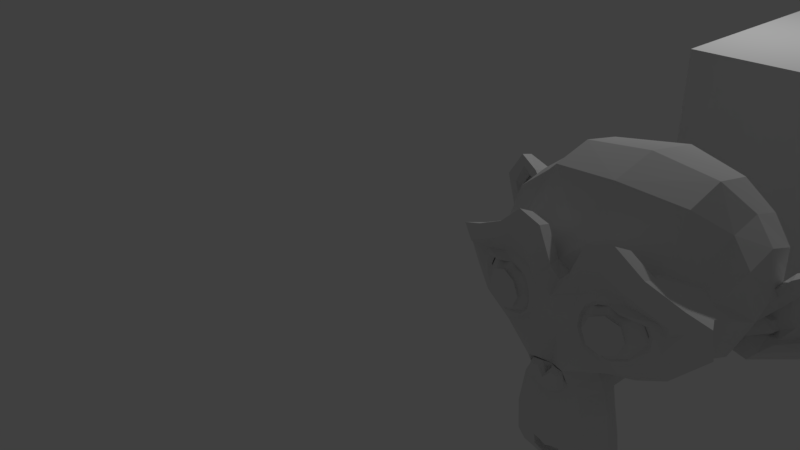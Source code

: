 # Source: untitled.blend  (saved by Blender 2.79.0; exported with 4.5.12 LTS)
import bpy
from mathutils import Matrix  # noqa: F401  (used for matrix-valued properties, if any)

bpy.ops.wm.read_factory_settings(use_empty=True)
scene = bpy.context.scene
scene.name = 'Scene'

# ---- collections
col_collection_1 = bpy.data.collections.new('Collection 1'); scene.collection.children.link(col_collection_1)

# ---- world
world_world = bpy.data.worlds.new('World'); scene.world = world_world
world_world.color = (0.05088, 0.05088, 0.05088)
world_world.use_sun_shadow = False
world_world.sun_shadow_jitter_overblur = 0.0
world_world.cycles.sampling_method = 'MANUAL'

# ---- cameras
cam_camera = bpy.data.cameras.new('Camera')
cam_camera.clip_end = 100.0
cam_camera.lens = 35.0
cam_camera.sensor_width = 32.0
cam_camera.sensor_height = 18.0
cam_camera.ortho_scale = 7.314
cam_camera.dof.focus_distance = 0.0
cam_camera.dof.aperture_fstop = 128.0

# ---- lights
light_lamp = bpy.data.lights.new('Lamp', 'POINT')
light_lamp.transmission_factor = 0.0
light_lamp.cutoff_distance = 30.0
light_lamp.energy = 100.0
light_lamp.shadow_buffer_clip_start = 1.001
light_lamp.shadow_soft_size = 0.1
light_lamp.shadow_maximum_resolution = 0.006
light_lamp.use_absolute_resolution = True

# ---- meshes
me_suzanne = bpy.data.meshes.new('Suzanne')
me_suzanne.from_pydata([(0.4375, -0.7656, 0.1641), (-0.4375, -0.7656, 0.1641), (0.5, -0.6875, 0.09375), (-0.5, -0.6875, 0.09375), (0.5469, -0.5781, 0.05469), (-0.5469, -0.5781, 0.05469), (0.3516, -0.6172, -0.02344), (-0.3516, -0.6172, -0.02344), (0.3516, -0.7188, 0.03125), (-0.3516, -0.7188, 0.03125), (0.3516, -0.7812, 0.1328), (-0.3516, -0.7812, 0.1328), (0.2734, -0.7969, 0.1641), (-0.2734, -0.7969, 0.1641), (0.2031, -0.7422, 0.09375), (-0.2031, -0.7422, 0.09375), (0.1562, -0.6484, 0.05469), (-0.1562, -0.6484, 0.05469), (0.07812, -0.6562, 0.2422), (-0.07812, -0.6562, 0.2422), (0.1406, -0.7422, 0.2422), (-0.1406, -0.7422, 0.2422), (0.2422, -0.7969, 0.2422), (-0.2422, -0.7969, 0.2422), (0.2734, -0.7969, 0.3281), (-0.2734, -0.7969, 0.3281), (0.2031, -0.7422, 0.3906), (-0.2031, -0.7422, 0.3906), (0.1562, -0.6484, 0.4375), (-0.1562, -0.6484, 0.4375), (0.3516, -0.6172, 0.5156), (-0.3516, -0.6172, 0.5156), (0.3516, -0.7188, 0.4531), (-0.3516, -0.7188, 0.4531), (0.3516, -0.7812, 0.3594), (-0.3516, -0.7812, 0.3594), (0.4375, -0.7656, 0.3281), (-0.4375, -0.7656, 0.3281), (0.5, -0.6875, 0.3906), (-0.5, -0.6875, 0.3906), (0.5469, -0.5781, 0.4375), (-0.5469, -0.5781, 0.4375), (0.625, -0.5625, 0.2422), (-0.625, -0.5625, 0.2422), (0.5625, -0.6719, 0.2422), (-0.5625, -0.6719, 0.2422), (0.4688, -0.7578, 0.2422), (-0.4688, -0.7578, 0.2422), (0.4766, -0.7734, 0.2422), (-0.4766, -0.7734, 0.2422), (0.4453, -0.7812, 0.3359), (-0.4453, -0.7812, 0.3359), (0.3516, -0.8047, 0.375), (-0.3516, -0.8047, 0.375), (0.2656, -0.8203, 0.3359), (-0.2656, -0.8203, 0.3359), (0.2266, -0.8203, 0.2422), (-0.2266, -0.8203, 0.2422), (0.2656, -0.8203, 0.1562), (-0.2656, -0.8203, 0.1562), (0.3516, -0.8281, 0.2422), (-0.3516, -0.8281, 0.2422), (0.3516, -0.8047, 0.1172), (-0.3516, -0.8047, 0.1172), (0.4453, -0.7812, 0.1562), (-0.4453, -0.7812, 0.1562), (0.0, -0.7422, 0.4297), (0.0, -0.8203, 0.3516), (0.0, -0.7344, -0.6797), (0.0, -0.7812, -0.3203), (0.0, -0.7969, -0.1875), (0.0, -0.7188, -0.7734), (0.0, -0.6016, 0.4062), (0.0, -0.5703, 0.5703), (0.0, 0.5469, 0.8984), (0.0, 0.8516, 0.5625), (0.0, 0.8281, 0.07031), (0.0, 0.3516, -0.3828), (0.2031, -0.5625, -0.1875), (-0.2031, -0.5625, -0.1875), (0.3125, -0.5703, -0.4375), (-0.3125, -0.5703, -0.4375), (0.3516, -0.5703, -0.6953), (-0.3516, -0.5703, -0.6953), (0.3672, -0.5312, -0.8906), (-0.3672, -0.5312, -0.8906), (0.3281, -0.5234, -0.9453), (-0.3281, -0.5234, -0.9453), (0.1797, -0.5547, -0.9688), (-0.1797, -0.5547, -0.9688), (0.0, -0.5781, -0.9844), (0.4375, -0.5312, -0.1406), (-0.4375, -0.5312, -0.1406), (0.6328, -0.5391, -0.03906), (-0.6328, -0.5391, -0.03906), (0.8281, -0.4453, 0.1484), (-0.8281, -0.4453, 0.1484), (0.8594, -0.5938, 0.4297), (-0.8594, -0.5938, 0.4297), (0.7109, -0.625, 0.4844), (-0.7109, -0.625, 0.4844), (0.4922, -0.6875, 0.6016), (-0.4922, -0.6875, 0.6016), (0.3203, -0.7344, 0.7578), (-0.3203, -0.7344, 0.7578), (0.1562, -0.7578, 0.7188), (-0.1562, -0.7578, 0.7188), (0.0625, -0.75, 0.4922), (-0.0625, -0.75, 0.4922), (0.1641, -0.7734, 0.4141), (-0.1641, -0.7734, 0.4141), (0.125, -0.7656, 0.3047), (-0.125, -0.7656, 0.3047), (0.2031, -0.7422, 0.09375), (-0.2031, -0.7422, 0.09375), (0.375, -0.7031, 0.01562), (-0.375, -0.7031, 0.01562), (0.4922, -0.6719, 0.0625), (-0.4922, -0.6719, 0.0625), (0.625, -0.6484, 0.1875), (-0.625, -0.6484, 0.1875), (0.6406, -0.6484, 0.2969), (-0.6406, -0.6484, 0.2969), (0.6016, -0.6641, 0.375), (-0.6016, -0.6641, 0.375), (0.4297, -0.7188, 0.4375), (-0.4297, -0.7188, 0.4375), (0.25, -0.7578, 0.4688), (-0.25, -0.7578, 0.4688), (0.0, -0.7344, -0.7656), (0.1094, -0.7344, -0.7188), (-0.1094, -0.7344, -0.7188), (0.1172, -0.7109, -0.8359), (-0.1172, -0.7109, -0.8359), (0.0625, -0.6953, -0.8828), (-0.0625, -0.6953, -0.8828), (0.0, -0.6875, -0.8906), (0.0, -0.75, -0.1953), (0.0, -0.7422, -0.1406), (0.1016, -0.7422, -0.1484), (-0.1016, -0.7422, -0.1484), (0.125, -0.75, -0.2266), (-0.125, -0.75, -0.2266), (0.08594, -0.7422, -0.2891), (-0.08594, -0.7422, -0.2891), (0.3984, -0.6719, -0.04688), (-0.3984, -0.6719, -0.04688), (0.6172, -0.625, 0.05469), (-0.6172, -0.625, 0.05469), (0.7266, -0.6016, 0.2031), (-0.7266, -0.6016, 0.2031), (0.7422, -0.6562, 0.375), (-0.7422, -0.6562, 0.375), (0.6875, -0.7266, 0.4141), (-0.6875, -0.7266, 0.4141), (0.4375, -0.7969, 0.5469), (-0.4375, -0.7969, 0.5469), (0.3125, -0.8359, 0.6406), (-0.3125, -0.8359, 0.6406), (0.2031, -0.8516, 0.6172), (-0.2031, -0.8516, 0.6172), (0.1016, -0.8438, 0.4297), (-0.1016, -0.8438, 0.4297), (0.125, -0.8125, -0.1016), (-0.125, -0.8125, -0.1016), (0.2109, -0.7109, -0.4453), (-0.2109, -0.7109, -0.4453), (0.25, -0.6875, -0.7031), (-0.25, -0.6875, -0.7031), (0.2656, -0.6641, -0.8203), (-0.2656, -0.6641, -0.8203), (0.2344, -0.6328, -0.9141), (-0.2344, -0.6328, -0.9141), (0.1641, -0.6328, -0.9297), (-0.1641, -0.6328, -0.9297), (0.0, -0.6406, -0.9453), (0.0, -0.7266, 0.04688), (0.0, -0.7656, 0.2109), (0.3281, -0.7422, 0.4766), (-0.3281, -0.7422, 0.4766), (0.1641, -0.75, 0.1406), (-0.1641, -0.75, 0.1406), (0.1328, -0.7578, 0.2109), (-0.1328, -0.7578, 0.2109), (0.1172, -0.7344, -0.6875), (-0.1172, -0.7344, -0.6875), (0.07812, -0.75, -0.4453), (-0.07812, -0.75, -0.4453), (0.0, -0.75, -0.4453), (0.0, -0.7422, -0.3281), (0.09375, -0.7812, -0.2734), (-0.09375, -0.7812, -0.2734), (0.1328, -0.7969, -0.2266), (-0.1328, -0.7969, -0.2266), (0.1094, -0.7812, -0.1328), (-0.1094, -0.7812, -0.1328), (0.03906, -0.7812, -0.125), (-0.03906, -0.7812, -0.125), (0.0, -0.8281, -0.2031), (0.04688, -0.8125, -0.1484), (-0.04688, -0.8125, -0.1484), (0.09375, -0.8125, -0.1562), (-0.09375, -0.8125, -0.1562), (0.1094, -0.8281, -0.2266), (-0.1094, -0.8281, -0.2266), (0.07812, -0.8047, -0.25), (-0.07812, -0.8047, -0.25), (0.0, -0.8047, -0.2891), (0.2578, -0.5547, -0.3125), (-0.2578, -0.5547, -0.3125), (0.1641, -0.7109, -0.2422), (-0.1641, -0.7109, -0.2422), (0.1797, -0.7109, -0.3125), (-0.1797, -0.7109, -0.3125), (0.2344, -0.5547, -0.25), (-0.2344, -0.5547, -0.25), (0.0, -0.6875, -0.875), (0.04688, -0.6875, -0.8672), (-0.04688, -0.6875, -0.8672), (0.09375, -0.7109, -0.8203), (-0.09375, -0.7109, -0.8203), (0.09375, -0.7266, -0.7422), (-0.09375, -0.7266, -0.7422), (0.0, -0.6562, -0.7812), (0.09375, -0.6641, -0.75), (-0.09375, -0.6641, -0.75), (0.09375, -0.6406, -0.8125), (-0.09375, -0.6406, -0.8125), (0.04688, -0.6328, -0.8516), (-0.04688, -0.6328, -0.8516), (0.0, -0.6328, -0.8594), (0.1719, -0.7812, 0.2188), (-0.1719, -0.7812, 0.2188), (0.1875, -0.7734, 0.1562), (-0.1875, -0.7734, 0.1562), (0.3359, -0.7578, 0.4297), (-0.3359, -0.7578, 0.4297), (0.2734, -0.7734, 0.4219), (-0.2734, -0.7734, 0.4219), (0.4219, -0.7734, 0.3984), (-0.4219, -0.7734, 0.3984), (0.5625, -0.6953, 0.3516), (-0.5625, -0.6953, 0.3516), (0.5859, -0.6875, 0.2891), (-0.5859, -0.6875, 0.2891), (0.5781, -0.6797, 0.1953), (-0.5781, -0.6797, 0.1953), (0.4766, -0.7188, 0.1016), (-0.4766, -0.7188, 0.1016), (0.375, -0.7422, 0.0625), (-0.375, -0.7422, 0.0625), (0.2266, -0.7812, 0.1094), (-0.2266, -0.7812, 0.1094), (0.1797, -0.7812, 0.2969), (-0.1797, -0.7812, 0.2969), (0.2109, -0.7812, 0.375), (-0.2109, -0.7812, 0.375), (0.2344, -0.7578, 0.3594), (-0.2344, -0.7578, 0.3594), (0.1953, -0.7578, 0.2969), (-0.1953, -0.7578, 0.2969), (0.2422, -0.7578, 0.125), (-0.2422, -0.7578, 0.125), (0.375, -0.7266, 0.08594), (-0.375, -0.7266, 0.08594), (0.4609, -0.7031, 0.1172), (-0.4609, -0.7031, 0.1172), (0.5469, -0.6719, 0.2109), (-0.5469, -0.6719, 0.2109), (0.5547, -0.6719, 0.2812), (-0.5547, -0.6719, 0.2812), (0.5312, -0.6797, 0.3359), (-0.5312, -0.6797, 0.3359), (0.4141, -0.75, 0.3906), (-0.4141, -0.75, 0.3906), (0.2812, -0.7656, 0.3984), (-0.2812, -0.7656, 0.3984), (0.3359, -0.75, 0.4062), (-0.3359, -0.75, 0.4062), (0.2031, -0.75, 0.1719), (-0.2031, -0.75, 0.1719), (0.1953, -0.75, 0.2266), (-0.1953, -0.75, 0.2266), (0.1094, -0.6094, 0.4609), (-0.1094, -0.6094, 0.4609), (0.1953, -0.6172, 0.6641), (-0.1953, -0.6172, 0.6641), (0.3359, -0.5938, 0.6875), (-0.3359, -0.5938, 0.6875), (0.4844, -0.5547, 0.5547), (-0.4844, -0.5547, 0.5547), (0.6797, -0.4922, 0.4531), (-0.6797, -0.4922, 0.4531), (0.7969, -0.4609, 0.4062), (-0.7969, -0.4609, 0.4062), (0.7734, -0.375, 0.1641), (-0.7734, -0.375, 0.1641), (0.6016, -0.4141, 0.0), (-0.6016, -0.4141, 0.0), (0.4375, -0.4688, -0.09375), (-0.4375, -0.4688, -0.09375), (0.0, -0.2891, 0.8984), (0.0, 0.07812, 0.9844), (0.0, 0.6719, -0.1953), (0.0, -0.1875, -0.4609), (0.0, -0.4609, -0.9766), (0.0, -0.3438, -0.8047), (0.0, -0.3203, -0.5703), (0.0, -0.2812, -0.4844), (0.8516, -0.05469, 0.2344), (-0.8516, -0.05469, 0.2344), (0.8594, 0.04688, 0.3203), (-0.8594, 0.04688, 0.3203), (0.7734, 0.4375, 0.2656), (-0.7734, 0.4375, 0.2656), (0.4609, 0.7031, 0.4375), (-0.4609, 0.7031, 0.4375), (0.7344, -0.07031, -0.04688), (-0.7344, -0.07031, -0.04688), (0.5938, 0.1641, -0.125), (-0.5938, 0.1641, -0.125), (0.6406, 0.4297, -0.007812), (-0.6406, 0.4297, -0.007812), (0.3359, 0.6641, 0.05469), (-0.3359, 0.6641, 0.05469), (0.2344, -0.4062, -0.3516), (-0.2344, -0.4062, -0.3516), (0.1797, -0.2578, -0.4141), (-0.1797, -0.2578, -0.4141), (0.2891, -0.3828, -0.7109), (-0.2891, -0.3828, -0.7109), (0.25, -0.3906, -0.5), (-0.25, -0.3906, -0.5), (0.3281, -0.3984, -0.9141), (-0.3281, -0.3984, -0.9141), (0.1406, -0.3672, -0.7578), (-0.1406, -0.3672, -0.7578), (0.125, -0.3594, -0.5391), (-0.125, -0.3594, -0.5391), (0.1641, -0.4375, -0.9453), (-0.1641, -0.4375, -0.9453), (0.2188, -0.4297, -0.2812), (-0.2188, -0.4297, -0.2812), (0.2109, -0.4688, -0.2266), (-0.2109, -0.4688, -0.2266), (0.2031, -0.5, -0.1719), (-0.2031, -0.5, -0.1719), (0.2109, -0.1641, -0.3906), (-0.2109, -0.1641, -0.3906), (0.2969, 0.2656, -0.3125), (-0.2969, 0.2656, -0.3125), (0.3438, 0.5391, -0.1484), (-0.3438, 0.5391, -0.1484), (0.4531, 0.3828, 0.8672), (-0.4531, 0.3828, 0.8672), (0.4531, 0.07031, 0.9297), (-0.4531, 0.07031, 0.9297), (0.4531, -0.2344, 0.8516), (-0.4531, -0.2344, 0.8516), (0.4609, -0.4297, 0.5234), (-0.4609, -0.4297, 0.5234), (0.7266, -0.3359, 0.4062), (-0.7266, -0.3359, 0.4062), (0.6328, -0.2812, 0.4531), (-0.6328, -0.2812, 0.4531), (0.6406, -0.05469, 0.7031), (-0.6406, -0.05469, 0.7031), (0.7969, -0.125, 0.5625), (-0.7969, -0.125, 0.5625), (0.7969, 0.1172, 0.6172), (-0.7969, 0.1172, 0.6172), (0.6406, 0.1953, 0.75), (-0.6406, 0.1953, 0.75), (0.6406, 0.4453, 0.6797), (-0.6406, 0.4453, 0.6797), (0.7969, 0.3594, 0.5391), (-0.7969, 0.3594, 0.5391), (0.6172, 0.5859, 0.3281), (-0.6172, 0.5859, 0.3281), (0.4844, 0.5469, 0.02344), (-0.4844, 0.5469, 0.02344), (0.8203, 0.2031, 0.3281), (-0.8203, 0.2031, 0.3281), (0.4062, -0.1484, -0.1719), (-0.4062, -0.1484, -0.1719), (0.4297, 0.2109, -0.1953), (-0.4297, 0.2109, -0.1953), (0.8906, 0.2344, 0.4062), (-0.8906, 0.2344, 0.4062), (0.7734, 0.125, -0.1406), (-0.7734, 0.125, -0.1406), (1.039, 0.3281, -0.1016), (-1.039, 0.3281, -0.1016), (1.281, 0.4297, 0.05469), (-1.281, 0.4297, 0.05469), (1.352, 0.4219, 0.3203), (-1.352, 0.4219, 0.3203), (1.234, 0.4219, 0.5078), (-1.234, 0.4219, 0.5078), (1.023, 0.3125, 0.4766), (-1.023, 0.3125, 0.4766), (1.016, 0.2891, 0.4141), (-1.016, 0.2891, 0.4141), (1.188, 0.3906, 0.4375), (-1.188, 0.3906, 0.4375), (1.266, 0.4062, 0.2891), (-1.266, 0.4062, 0.2891), (1.211, 0.4062, 0.07812), (-1.211, 0.4062, 0.07812), (1.031, 0.3047, -0.03906), (-1.031, 0.3047, -0.03906), (0.8281, 0.1328, -0.07031), (-0.8281, 0.1328, -0.07031), (0.9219, 0.2188, 0.3594), (-0.9219, 0.2188, 0.3594), (0.9453, 0.2891, 0.3047), (-0.9453, 0.2891, 0.3047), (0.8828, 0.2109, -0.02344), (-0.8828, 0.2109, -0.02344), (1.039, 0.3672, 0.0), (-1.039, 0.3672, 0.0), (1.188, 0.4453, 0.09375), (-1.188, 0.4453, 0.09375), (1.234, 0.4453, 0.25), (-1.234, 0.4453, 0.25), (1.172, 0.4375, 0.3594), (-1.172, 0.4375, 0.3594), (1.023, 0.3594, 0.3438), (-1.023, 0.3594, 0.3438), (0.8438, 0.2109, 0.2891), (-0.8438, 0.2109, 0.2891), (0.8359, 0.2734, 0.1719), (-0.8359, 0.2734, 0.1719), (0.7578, 0.2734, 0.09375), (-0.7578, 0.2734, 0.09375), (0.8203, 0.2734, 0.08594), (-0.8203, 0.2734, 0.08594), (0.8438, 0.2734, 0.01562), (-0.8438, 0.2734, 0.01562), (0.8125, 0.2734, -0.01562), (-0.8125, 0.2734, -0.01562), (0.7266, 0.07031, 0.0), (-0.7266, 0.07031, 0.0), (0.7188, 0.1719, -0.02344), (-0.7188, 0.1719, -0.02344), (0.7188, 0.1875, 0.03906), (-0.7188, 0.1875, 0.03906), (0.7969, 0.2109, 0.2031), (-0.7969, 0.2109, 0.2031), (0.8906, 0.2656, 0.2422), (-0.8906, 0.2656, 0.2422), (0.8906, 0.3203, 0.2344), (-0.8906, 0.3203, 0.2344), (0.8125, 0.3203, -0.01562), (-0.8125, 0.3203, -0.01562), (0.8516, 0.3203, 0.01562), (-0.8516, 0.3203, 0.01562), (0.8281, 0.3203, 0.07812), (-0.8281, 0.3203, 0.07812), (0.7656, 0.3203, 0.09375), (-0.7656, 0.3203, 0.09375), (0.8438, 0.3203, 0.1719), (-0.8438, 0.3203, 0.1719), (1.039, 0.4141, 0.3281), (-1.039, 0.4141, 0.3281), (1.188, 0.4844, 0.3438), (-1.188, 0.4844, 0.3438), (1.258, 0.4922, 0.2422), (-1.258, 0.4922, 0.2422), (1.211, 0.4844, 0.08594), (-1.211, 0.4844, 0.08594), (1.047, 0.4219, 0.0), (-1.047, 0.4219, 0.0), (0.8828, 0.2656, -0.01562), (-0.8828, 0.2656, -0.01562), (0.9531, 0.3438, 0.2891), (-0.9531, 0.3438, 0.2891), (0.8906, 0.3281, 0.1094), (-0.8906, 0.3281, 0.1094), (0.9375, 0.3359, 0.0625), (-0.9375, 0.3359, 0.0625), (1.0, 0.3672, 0.125), (-1.0, 0.3672, 0.125), (0.9609, 0.3516, 0.1719), (-0.9609, 0.3516, 0.1719), (1.016, 0.375, 0.2344), (-1.016, 0.375, 0.2344), (1.055, 0.3828, 0.1875), (-1.055, 0.3828, 0.1875), (1.109, 0.3906, 0.2109), (-1.109, 0.3906, 0.2109), (1.086, 0.3906, 0.2734), (-1.086, 0.3906, 0.2734), (1.023, 0.4844, 0.4375), (-1.023, 0.4844, 0.4375), (1.25, 0.5469, 0.4688), (-1.25, 0.5469, 0.4688), (1.367, 0.5, 0.2969), (-1.367, 0.5, 0.2969), (1.312, 0.5312, 0.05469), (-1.312, 0.5312, 0.05469), (1.039, 0.4922, -0.08594), (-1.039, 0.4922, -0.08594), (0.7891, 0.3281, -0.125), (-0.7891, 0.3281, -0.125), (0.8594, 0.3828, 0.3828), (-0.8594, 0.3828, 0.3828)], [], [(46, 0, 2, 44), (3, 1, 47, 45), (44, 2, 4, 42), (5, 3, 45, 43), (2, 8, 6, 4), (7, 9, 3, 5), (0, 10, 8, 2), (9, 11, 1, 3), (10, 12, 14, 8), (15, 13, 11, 9), (8, 14, 16, 6), (17, 15, 9, 7), (14, 20, 18, 16), (19, 21, 15, 17), (12, 22, 20, 14), (21, 23, 13, 15), (22, 24, 26, 20), (27, 25, 23, 21), (20, 26, 28, 18), (29, 27, 21, 19), (26, 32, 30, 28), (31, 33, 27, 29), (24, 34, 32, 26), (33, 35, 25, 27), (34, 36, 38, 32), (39, 37, 35, 33), (32, 38, 40, 30), (41, 39, 33, 31), (38, 44, 42, 40), (43, 45, 39, 41), (36, 46, 44, 38), (45, 47, 37, 39), (46, 36, 50, 48), (51, 37, 47, 49), (36, 34, 52, 50), (53, 35, 37, 51), (34, 24, 54, 52), (55, 25, 35, 53), (24, 22, 56, 54), (57, 23, 25, 55), (22, 12, 58, 56), (59, 13, 23, 57), (12, 10, 62, 58), (63, 11, 13, 59), (10, 0, 64, 62), (65, 1, 11, 63), (0, 46, 48, 64), (49, 47, 1, 65), (60, 64, 48), (49, 65, 61), (62, 64, 60), (61, 65, 63), (60, 58, 62), (63, 59, 61), (60, 56, 58), (59, 57, 61), (60, 54, 56), (57, 55, 61), (60, 52, 54), (55, 53, 61), (60, 50, 52), (53, 51, 61), (60, 48, 50), (51, 49, 61), (88, 173, 175, 90), (175, 174, 89, 90), (86, 171, 173, 88), (174, 172, 87, 89), (84, 169, 171, 86), (172, 170, 85, 87), (82, 167, 169, 84), (170, 168, 83, 85), (80, 165, 167, 82), (168, 166, 81, 83), (78, 91, 145, 163), (146, 92, 79, 164), (91, 93, 147, 145), (148, 94, 92, 146), (93, 95, 149, 147), (150, 96, 94, 148), (95, 97, 151, 149), (152, 98, 96, 150), (97, 99, 153, 151), (154, 100, 98, 152), (99, 101, 155, 153), (156, 102, 100, 154), (101, 103, 157, 155), (158, 104, 102, 156), (103, 105, 159, 157), (160, 106, 104, 158), (105, 107, 161, 159), (162, 108, 106, 160), (107, 66, 67, 161), (67, 66, 108, 162), (109, 127, 159, 161), (160, 128, 110, 162), (127, 178, 157, 159), (158, 179, 128, 160), (125, 155, 157, 178), (158, 156, 126, 179), (123, 153, 155, 125), (156, 154, 124, 126), (121, 151, 153, 123), (154, 152, 122, 124), (119, 149, 151, 121), (152, 150, 120, 122), (117, 147, 149, 119), (150, 148, 118, 120), (115, 145, 147, 117), (148, 146, 116, 118), (113, 163, 145, 115), (146, 164, 114, 116), (113, 180, 176, 163), (176, 181, 114, 164), (109, 161, 67, 111), (67, 162, 110, 112), (111, 67, 177, 182), (177, 67, 112, 183), (176, 180, 182, 177), (183, 181, 176, 177), (134, 136, 175, 173), (175, 136, 135, 174), (132, 134, 173, 171), (174, 135, 133, 172), (130, 132, 171, 169), (172, 133, 131, 170), (165, 186, 184, 167), (185, 187, 166, 168), (130, 169, 167, 184), (168, 170, 131, 185), (143, 189, 188, 186), (188, 189, 144, 187), (184, 186, 188, 68), (188, 187, 185, 68), (129, 130, 184, 68), (185, 131, 129, 68), (141, 192, 190, 143), (191, 193, 142, 144), (139, 194, 192, 141), (193, 195, 140, 142), (138, 196, 194, 139), (195, 197, 138, 140), (137, 70, 196, 138), (197, 70, 137, 138), (189, 143, 190, 69), (191, 144, 189, 69), (69, 190, 205, 207), (206, 191, 69, 207), (70, 198, 199, 196), (200, 198, 70, 197), (196, 199, 201, 194), (202, 200, 197, 195), (194, 201, 203, 192), (204, 202, 195, 193), (192, 203, 205, 190), (206, 204, 193, 191), (198, 203, 201, 199), (202, 204, 198, 200), (198, 207, 205, 203), (206, 207, 198, 204), (138, 139, 163, 176), (164, 140, 138, 176), (139, 141, 210, 163), (211, 142, 140, 164), (141, 143, 212, 210), (213, 144, 142, 211), (143, 186, 165, 212), (166, 187, 144, 213), (80, 208, 212, 165), (213, 209, 81, 166), (208, 214, 210, 212), (211, 215, 209, 213), (78, 163, 210, 214), (211, 164, 79, 215), (130, 129, 71, 221), (71, 129, 131, 222), (132, 130, 221, 219), (222, 131, 133, 220), (134, 132, 219, 217), (220, 133, 135, 218), (136, 134, 217, 216), (218, 135, 136, 216), (216, 217, 228, 230), (229, 218, 216, 230), (217, 219, 226, 228), (227, 220, 218, 229), (219, 221, 224, 226), (225, 222, 220, 227), (221, 71, 223, 224), (223, 71, 222, 225), (223, 230, 228, 224), (229, 230, 223, 225), (224, 228, 226), (227, 229, 225), (182, 180, 233, 231), (234, 181, 183, 232), (111, 182, 231, 253), (232, 183, 112, 254), (109, 111, 253, 255), (254, 112, 110, 256), (180, 113, 251, 233), (252, 114, 181, 234), (113, 115, 249, 251), (250, 116, 114, 252), (115, 117, 247, 249), (248, 118, 116, 250), (117, 119, 245, 247), (246, 120, 118, 248), (119, 121, 243, 245), (244, 122, 120, 246), (121, 123, 241, 243), (242, 124, 122, 244), (123, 125, 239, 241), (240, 126, 124, 242), (125, 178, 235, 239), (236, 179, 126, 240), (178, 127, 237, 235), (238, 128, 179, 236), (127, 109, 255, 237), (256, 110, 128, 238), (237, 255, 257, 275), (258, 256, 238, 276), (235, 237, 275, 277), (276, 238, 236, 278), (239, 235, 277, 273), (278, 236, 240, 274), (241, 239, 273, 271), (274, 240, 242, 272), (243, 241, 271, 269), (272, 242, 244, 270), (245, 243, 269, 267), (270, 244, 246, 268), (247, 245, 267, 265), (268, 246, 248, 266), (249, 247, 265, 263), (266, 248, 250, 264), (251, 249, 263, 261), (264, 250, 252, 262), (233, 251, 261, 279), (262, 252, 234, 280), (255, 253, 259, 257), (260, 254, 256, 258), (253, 231, 281, 259), (282, 232, 254, 260), (231, 233, 279, 281), (280, 234, 232, 282), (66, 107, 283, 72), (284, 108, 66, 72), (107, 105, 285, 283), (286, 106, 108, 284), (105, 103, 287, 285), (288, 104, 106, 286), (103, 101, 289, 287), (290, 102, 104, 288), (101, 99, 291, 289), (292, 100, 102, 290), (99, 97, 293, 291), (294, 98, 100, 292), (97, 95, 295, 293), (296, 96, 98, 294), (95, 93, 297, 295), (298, 94, 96, 296), (93, 91, 299, 297), (300, 92, 94, 298), (307, 308, 327, 337), (328, 308, 307, 338), (306, 307, 337, 335), (338, 307, 306, 336), (305, 306, 335, 339), (336, 306, 305, 340), (88, 90, 305, 339), (305, 90, 89, 340), (86, 88, 339, 333), (340, 89, 87, 334), (84, 86, 333, 329), (334, 87, 85, 330), (82, 84, 329, 331), (330, 85, 83, 332), (329, 335, 337, 331), (338, 336, 330, 332), (329, 333, 339, 335), (340, 334, 330, 336), (325, 331, 337, 327), (338, 332, 326, 328), (80, 82, 331, 325), (332, 83, 81, 326), (208, 341, 343, 214), (344, 342, 209, 215), (80, 325, 341, 208), (342, 326, 81, 209), (78, 214, 343, 345), (344, 215, 79, 346), (78, 345, 299, 91), (300, 346, 79, 92), (76, 323, 351, 303), (352, 324, 76, 303), (303, 351, 349, 77), (350, 352, 303, 77), (77, 349, 347, 304), (348, 350, 77, 304), (304, 347, 327, 308), (328, 348, 304, 308), (325, 327, 347, 341), (348, 328, 326, 342), (295, 297, 317, 309), (318, 298, 296, 310), (75, 315, 323, 76), (324, 316, 75, 76), (301, 357, 355, 302), (356, 358, 301, 302), (302, 355, 353, 74), (354, 356, 302, 74), (74, 353, 315, 75), (316, 354, 74, 75), (291, 293, 361, 363), (362, 294, 292, 364), (363, 361, 367, 365), (368, 362, 364, 366), (365, 367, 369, 371), (370, 368, 366, 372), (371, 369, 375, 373), (376, 370, 372, 374), (313, 377, 373, 375), (374, 378, 314, 376), (315, 353, 373, 377), (374, 354, 316, 378), (353, 355, 371, 373), (372, 356, 354, 374), (355, 357, 365, 371), (366, 358, 356, 372), (357, 359, 363, 365), (364, 360, 358, 366), (289, 291, 363, 359), (364, 292, 290, 360), (73, 359, 357, 301), (358, 360, 73, 301), (283, 285, 287, 289), (288, 286, 284, 290), (283, 289, 359, 73), (360, 290, 284, 73), (72, 283, 73), (73, 284, 72), (293, 295, 309, 361), (310, 296, 294, 362), (309, 311, 367, 361), (368, 312, 310, 362), (311, 381, 369, 367), (370, 382, 312, 368), (313, 375, 369, 381), (370, 376, 314, 382), (347, 349, 385, 383), (386, 350, 348, 384), (317, 383, 385, 319), (386, 384, 318, 320), (297, 299, 383, 317), (384, 300, 298, 318), (299, 343, 341, 383), (342, 344, 300, 384), (341, 347, 383), (384, 348, 342), (299, 345, 343), (344, 346, 300), (313, 321, 379, 377), (380, 322, 314, 378), (315, 377, 379, 323), (380, 378, 316, 324), (319, 385, 379, 321), (380, 386, 320, 322), (349, 351, 379, 385), (380, 352, 350, 386), (323, 379, 351), (352, 380, 324), (399, 387, 413, 401), (414, 388, 400, 402), (399, 401, 403, 397), (404, 402, 400, 398), (397, 403, 405, 395), (406, 404, 398, 396), (395, 405, 407, 393), (408, 406, 396, 394), (393, 407, 409, 391), (410, 408, 394, 392), (391, 409, 411, 389), (412, 410, 392, 390), (409, 419, 417, 411), (418, 420, 410, 412), (407, 421, 419, 409), (420, 422, 408, 410), (405, 423, 421, 407), (422, 424, 406, 408), (403, 425, 423, 405), (424, 426, 404, 406), (401, 427, 425, 403), (426, 428, 402, 404), (401, 413, 415, 427), (416, 414, 402, 428), (317, 319, 443, 441), (444, 320, 318, 442), (319, 389, 411, 443), (412, 390, 320, 444), (309, 317, 441, 311), (442, 318, 310, 312), (381, 429, 413, 387), (414, 430, 382, 388), (411, 417, 439, 443), (440, 418, 412, 444), (437, 445, 443, 439), (444, 446, 438, 440), (433, 445, 437, 435), (438, 446, 434, 436), (431, 447, 445, 433), (446, 448, 432, 434), (429, 447, 431, 449), (432, 448, 430, 450), (413, 429, 449, 415), (450, 430, 414, 416), (311, 447, 429, 381), (430, 448, 312, 382), (311, 441, 445, 447), (446, 442, 312, 448), (441, 443, 445), (446, 444, 442), (415, 449, 451, 475), (452, 450, 416, 476), (449, 431, 461, 451), (462, 432, 450, 452), (431, 433, 459, 461), (460, 434, 432, 462), (433, 435, 457, 459), (458, 436, 434, 460), (435, 437, 455, 457), (456, 438, 436, 458), (437, 439, 453, 455), (454, 440, 438, 456), (439, 417, 473, 453), (474, 418, 440, 454), (427, 415, 475, 463), (476, 416, 428, 464), (425, 427, 463, 465), (464, 428, 426, 466), (423, 425, 465, 467), (466, 426, 424, 468), (421, 423, 467, 469), (468, 424, 422, 470), (419, 421, 469, 471), (470, 422, 420, 472), (417, 419, 471, 473), (472, 420, 418, 474), (457, 455, 479, 477), (480, 456, 458, 478), (477, 479, 481, 483), (482, 480, 478, 484), (483, 481, 487, 485), (488, 482, 484, 486), (485, 487, 489, 491), (490, 488, 486, 492), (463, 475, 485, 491), (486, 476, 464, 492), (451, 483, 485, 475), (486, 484, 452, 476), (451, 461, 477, 483), (478, 462, 452, 484), (457, 477, 461, 459), (462, 478, 458, 460), (453, 473, 479, 455), (480, 474, 454, 456), (471, 481, 479, 473), (480, 482, 472, 474), (469, 487, 481, 471), (482, 488, 470, 472), (467, 489, 487, 469), (488, 490, 468, 470), (465, 491, 489, 467), (490, 492, 466, 468), (463, 491, 465), (466, 492, 464), (391, 389, 503, 501), (504, 390, 392, 502), (393, 391, 501, 499), (502, 392, 394, 500), (395, 393, 499, 497), (500, 394, 396, 498), (397, 395, 497, 495), (498, 396, 398, 496), (399, 397, 495, 493), (496, 398, 400, 494), (387, 399, 493, 505), (494, 400, 388, 506), (493, 501, 503, 505), (504, 502, 494, 506), (493, 495, 499, 501), (500, 496, 494, 502), (495, 497, 499), (500, 498, 496), (313, 381, 387, 505), (388, 382, 314, 506), (313, 505, 503, 321), (504, 506, 314, 322), (319, 321, 503, 389), (504, 322, 320, 390)])
me_suzanne.use_remesh_preserve_volume = False
me_suzanne.use_remesh_preserve_attributes = False
me_suzanne.use_mirror_vertex_groups = False
me_suzanne.update()
me_cube_002 = bpy.data.meshes.new('Cube.002')
me_cube_002.from_pydata([(-1.0, -1.0, -1.0), (-1.0, -1.0, 1.0), (-1.0, 1.0, -1.0), (-1.0, 1.0, 1.0), (1.0, -1.0, -1.0), (1.0, -1.0, 1.0), (1.0, 1.0, -1.0), (1.0, 1.0, 1.0)], [], [(0, 1, 3, 2), (2, 3, 7, 6), (6, 7, 5, 4), (4, 5, 1, 0), (2, 6, 4, 0), (7, 3, 1, 5)])
me_cube_002.use_remesh_preserve_volume = False
me_cube_002.use_remesh_preserve_attributes = False
me_cube_002.use_mirror_vertex_groups = False
me_cube_002.update()

# ---- objects
ob_suzanne = bpy.data.objects.new('Suzanne', me_suzanne)
ob_cube = bpy.data.objects.new('Cube', me_cube_002)
ob_lamp = bpy.data.objects.new('Lamp', light_lamp)
ob_camera = bpy.data.objects.new('Camera', cam_camera)

# ---- transforms, parenting, visibility, modifiers, constraints
ob_suzanne.location = (4.986, -2.179, 2.446)
ob_suzanne.lineart.crease_threshold = 0.0
ob_cube.location = (4.986, 1.057, 2.446)
ob_cube.lineart.crease_threshold = 0.0
ob_lamp.location = (4.076, 1.005, 5.904)
ob_lamp.rotation_euler = (0.6503, 0.05522, 1.866)
ob_lamp.lock_rotations_4d = False
ob_lamp.empty_display_type = 'ARROWS'
ob_lamp.color = (0.0, 0.0, 0.0, 0.0)
ob_lamp.lineart.crease_threshold = 0.0
ob_camera.location = (7.481, -6.508, 5.344)
ob_camera.rotation_euler = (1.109, 0.0, 0.8149)
ob_camera.lock_rotations_4d = False
ob_camera.empty_display_type = 'ARROWS'
ob_camera.color = (0.0, 0.0, 0.0, 0.0)
ob_camera.display_type = 'WIRE'
ob_camera.lineart.crease_threshold = 0.0

# ---- collection membership
col_collection_1.objects.link(ob_suzanne)
col_collection_1.objects.link(ob_cube)
col_collection_1.objects.link(ob_lamp)
col_collection_1.objects.link(ob_camera)

# ---- scene / render settings (as saved in the file)
scene.camera = ob_camera
scene.frame_start = 1; scene.frame_end = 250; scene.frame_set(1)
scene.render.engine = 'BLENDER_EEVEE_NEXT'
scene.render.resolution_percentage = 50
scene.render.dither_intensity = 0.0
scene.cycles.use_denoising = False
scene.cycles.samples = 128
scene.cycles.sampling_pattern = 'TABULATED_SOBOL'
scene.cycles.use_adaptive_sampling = False
scene.cycles.use_light_tree = False
scene.cycles.blur_glossy = 0.0
scene.cycles.sample_clamp_indirect = 0.0
scene.view_settings.view_transform = 'Standard'
bpy.context.view_layer.update()
